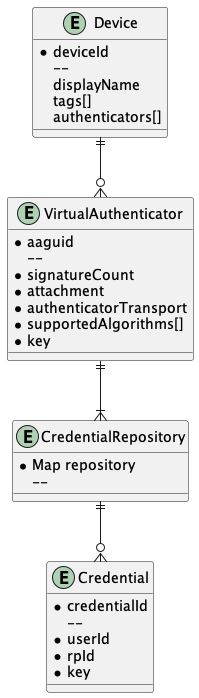

The diagram above was rendered by PlantUML. Its source (embedded in the PNG):
@startuml
entity Device{
	* deviceId
    --
    displayName
    tags[]
    authenticators[]
}
entity VirtualAuthenticator{
	* aaguid
    --
    * signatureCount
    * attachment
    * authenticatorTransport
    * supportedAlgorithms[]
    * key
}
entity CredentialRepository{
	* Map repository
    --
}
entity Credential{
	* credentialId
    --
	* userId
	* rpId
    * key
}

Device ||--o{ VirtualAuthenticator
VirtualAuthenticator ||--|{ CredentialRepository
CredentialRepository ||--o{ Credential

@enduml